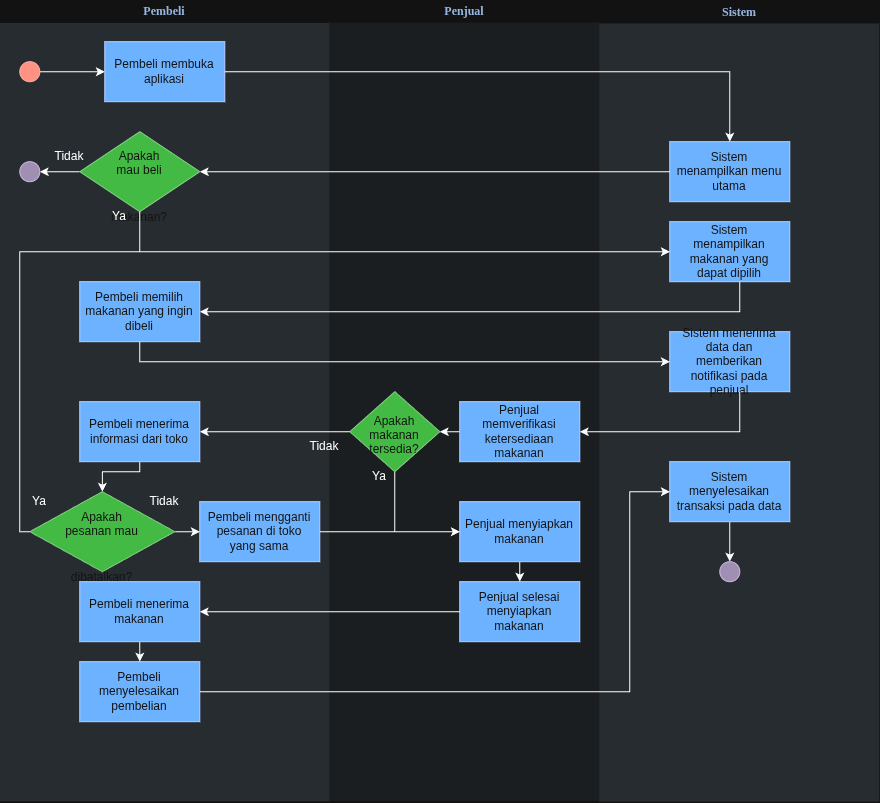

The diagram above was exported from draw.io. Its source (the exported page's mxGraphModel, read from the mxfile embedded in the PNG):
<mxGraphModel dx="1213" dy="633" grid="1" gridSize="10" guides="1" tooltips="1" connect="1" arrows="1" fold="1" page="1" pageScale="1" pageWidth="850" pageHeight="1100" math="0" shadow="0">
  <root>
    <mxCell id="0" />
    <mxCell id="1" parent="0" />
    <mxCell id="bnCk_V4BHI_mta0hsoU7-1" parent="1" style="swimlane;whiteSpace=wrap;fillColor=none;swimlaneFillColor=#BAC8D3;fontColor=#2F5B7C;fontFamily=Tahoma;html=1;strokeColor=none;opacity=50;" value="&lt;font color=&quot;#23497d&quot;&gt;Pembeli&lt;/font&gt;" vertex="1">
      <mxGeometry height="801.25" width="330" x="130" y="88.75" as="geometry">
        <mxRectangle height="23" width="80" x="20" y="20" as="alternateBounds" />
      </mxGeometry>
    </mxCell>
    <mxCell id="bnCk_V4BHI_mta0hsoU7-88" parent="bnCk_V4BHI_mta0hsoU7-1" style="text;html=1;whiteSpace=wrap;strokeColor=none;fillColor=none;align=center;verticalAlign=middle;rounded=0;" value="Tidak" vertex="1">
      <mxGeometry height="30" width="60" x="40" y="141.25" as="geometry" />
    </mxCell>
    <mxCell id="bnCk_V4BHI_mta0hsoU7-94" edge="1" parent="bnCk_V4BHI_mta0hsoU7-1" source="bnCk_V4BHI_mta0hsoU7-87" style="edgeStyle=orthogonalEdgeStyle;rounded=0;orthogonalLoop=1;jettySize=auto;html=1;" target="bnCk_V4BHI_mta0hsoU7-93" value="">
      <mxGeometry relative="1" as="geometry" />
    </mxCell>
    <mxCell id="bnCk_V4BHI_mta0hsoU7-87" parent="bnCk_V4BHI_mta0hsoU7-1" style="rhombus;whiteSpace=wrap;html=1;shapeInside=1;fillColor=#008a00;fontColor=#ffffff;strokeColor=#005700;" value="Apakah mau beli makanan?" vertex="1">
      <mxGeometry height="80" width="120" x="80" y="131.25" as="geometry" />
    </mxCell>
    <mxCell id="bnCk_V4BHI_mta0hsoU7-63" parent="bnCk_V4BHI_mta0hsoU7-1" style="text;html=1;whiteSpace=wrap;strokeColor=none;fillColor=none;align=center;verticalAlign=middle;rounded=0;" value="Ya" vertex="1">
      <mxGeometry height="30" width="60" x="90" y="201.25" as="geometry" />
    </mxCell>
    <mxCell id="bnCk_V4BHI_mta0hsoU7-93" parent="bnCk_V4BHI_mta0hsoU7-1" style="ellipse;whiteSpace=wrap;html=1;shapeInside=1;aspect=fixed;fillColor=#76608a;strokeColor=#432D57;fontColor=#ffffff;" value="" vertex="1">
      <mxGeometry height="20" width="20" x="20" y="161.25" as="geometry" />
    </mxCell>
    <mxCell id="bnCk_V4BHI_mta0hsoU7-97" parent="bnCk_V4BHI_mta0hsoU7-1" style="whiteSpace=wrap;shadow=0;fontColor=#ffffff;fontFamily=Helvetica;fontStyle=0;html=1;fontSize=12;plain-purple;strokeColor=#001DBC;fillColor=#0050ef;spacing=6;verticalAlign=middle;gradientColor=none;" value="&lt;font&gt;Pembeli memilih makanan yang ingin dibeli&lt;/font&gt;" vertex="1">
      <mxGeometry height="60" width="120" x="80" y="281.25" as="geometry" />
    </mxCell>
    <mxCell id="bnCk_V4BHI_mta0hsoU7-126" edge="1" parent="bnCk_V4BHI_mta0hsoU7-1" source="bnCk_V4BHI_mta0hsoU7-103" style="edgeStyle=orthogonalEdgeStyle;rounded=0;orthogonalLoop=1;jettySize=auto;html=1;" target="bnCk_V4BHI_mta0hsoU7-125" value="">
      <mxGeometry relative="1" as="geometry">
        <Array as="points">
          <mxPoint x="140.02" y="471.25" />
          <mxPoint x="102.51" y="471.25" />
        </Array>
      </mxGeometry>
    </mxCell>
    <mxCell id="bnCk_V4BHI_mta0hsoU7-103" parent="bnCk_V4BHI_mta0hsoU7-1" style="whiteSpace=wrap;shadow=0;fontColor=#ffffff;fontFamily=Helvetica;fontStyle=0;html=1;fontSize=12;plain-purple;strokeColor=#001DBC;fillColor=#0050ef;spacing=6;verticalAlign=middle;gradientColor=none;" value="&lt;font&gt;Pembeli menerima informasi dari toko&lt;/font&gt;" vertex="1">
      <mxGeometry height="60" width="120" x="80" y="401.25" as="geometry" />
    </mxCell>
    <mxCell id="bnCk_V4BHI_mta0hsoU7-131" edge="1" parent="bnCk_V4BHI_mta0hsoU7-1" source="bnCk_V4BHI_mta0hsoU7-111" style="edgeStyle=orthogonalEdgeStyle;rounded=0;orthogonalLoop=1;jettySize=auto;html=1;" target="bnCk_V4BHI_mta0hsoU7-113" value="">
      <mxGeometry relative="1" as="geometry" />
    </mxCell>
    <mxCell id="bnCk_V4BHI_mta0hsoU7-111" parent="bnCk_V4BHI_mta0hsoU7-1" style="whiteSpace=wrap;shadow=0;fontColor=#ffffff;fontFamily=Helvetica;fontStyle=0;html=1;fontSize=12;plain-purple;strokeColor=#001DBC;fillColor=#0050ef;spacing=6;verticalAlign=middle;gradientColor=none;" value="Pembeli menerima makanan" vertex="1">
      <mxGeometry height="60" width="120" x="80" y="581.25" as="geometry" />
    </mxCell>
    <mxCell id="bnCk_V4BHI_mta0hsoU7-113" parent="bnCk_V4BHI_mta0hsoU7-1" style="whiteSpace=wrap;shadow=0;fontColor=#ffffff;fontFamily=Helvetica;fontStyle=0;html=1;fontSize=12;plain-purple;strokeColor=#001DBC;fillColor=#0050ef;spacing=6;verticalAlign=middle;gradientColor=none;" value="Pembeli menyelesaikan pembelian" vertex="1">
      <mxGeometry height="60" width="120" x="80" y="661.25" as="geometry" />
    </mxCell>
    <mxCell id="bnCk_V4BHI_mta0hsoU7-128" edge="1" parent="bnCk_V4BHI_mta0hsoU7-1" source="bnCk_V4BHI_mta0hsoU7-125" style="edgeStyle=orthogonalEdgeStyle;rounded=0;orthogonalLoop=1;jettySize=auto;html=1;" target="bnCk_V4BHI_mta0hsoU7-127" value="">
      <mxGeometry relative="1" as="geometry" />
    </mxCell>
    <mxCell id="bnCk_V4BHI_mta0hsoU7-125" parent="bnCk_V4BHI_mta0hsoU7-1" style="rhombus;whiteSpace=wrap;html=1;shapeInside=1;fillColor=#008a00;fontColor=#ffffff;strokeColor=#005700;" value="Apakah pesanan mau dibatalkan?" vertex="1">
      <mxGeometry height="80" width="145" x="30" y="491.25" as="geometry" />
    </mxCell>
    <mxCell id="bnCk_V4BHI_mta0hsoU7-127" parent="bnCk_V4BHI_mta0hsoU7-1" style="whiteSpace=wrap;shadow=0;fontColor=#ffffff;fontFamily=Helvetica;fontStyle=0;html=1;fontSize=12;plain-purple;strokeColor=#001DBC;fillColor=#0050ef;spacing=6;verticalAlign=middle;gradientColor=none;" value="&lt;font&gt;Pembeli mengganti pesanan di toko yang sama&lt;/font&gt;" vertex="1">
      <mxGeometry height="60" width="120" x="200" y="501.25" as="geometry" />
    </mxCell>
    <mxCell id="bnCk_V4BHI_mta0hsoU7-135" parent="bnCk_V4BHI_mta0hsoU7-1" style="text;html=1;whiteSpace=wrap;strokeColor=none;fillColor=none;align=center;verticalAlign=middle;rounded=0;" value="Ya" vertex="1">
      <mxGeometry height="30" width="60" x="10" y="486.25" as="geometry" />
    </mxCell>
    <mxCell id="bnCk_V4BHI_mta0hsoU7-136" parent="bnCk_V4BHI_mta0hsoU7-1" style="text;html=1;whiteSpace=wrap;strokeColor=none;fillColor=none;align=center;verticalAlign=middle;rounded=0;" value="Tidak" vertex="1">
      <mxGeometry height="30" width="60" x="135" y="486.25" as="geometry" />
    </mxCell>
    <mxCell id="U06X_92oyRPL1Z1X0iCF-4" edge="1" parent="bnCk_V4BHI_mta0hsoU7-1" source="U06X_92oyRPL1Z1X0iCF-2" style="edgeStyle=orthogonalEdgeStyle;rounded=0;orthogonalLoop=1;jettySize=auto;html=1;" target="U06X_92oyRPL1Z1X0iCF-3" value="">
      <mxGeometry relative="1" as="geometry" />
    </mxCell>
    <mxCell id="U06X_92oyRPL1Z1X0iCF-2" parent="bnCk_V4BHI_mta0hsoU7-1" style="ellipse;whiteSpace=wrap;html=1;shapeInside=1;aspect=fixed;fillColor=#e51400;fontColor=#ffffff;strokeColor=#B20000;" value="" vertex="1">
      <mxGeometry height="20" width="20" x="20" y="61.25" as="geometry" />
    </mxCell>
    <mxCell id="U06X_92oyRPL1Z1X0iCF-3" parent="bnCk_V4BHI_mta0hsoU7-1" style="whiteSpace=wrap;shadow=0;fontColor=#ffffff;fontFamily=Helvetica;fontStyle=0;html=1;fontSize=12;plain-purple;strokeColor=#001DBC;fillColor=#0050ef;spacing=6;verticalAlign=middle;gradientColor=none;" value="&lt;font&gt;Pembeli membuka aplikasi&lt;/font&gt;" vertex="1">
      <mxGeometry height="60" width="120" x="105" y="41.25" as="geometry" />
    </mxCell>
    <mxCell id="bnCk_V4BHI_mta0hsoU7-26" parent="1" style="swimlane;whiteSpace=wrap;fillColor=none;swimlaneFillColor=#BAC8D3;fontColor=#2F5B7C;fontFamily=Tahoma;html=1;strokeColor=none;opacity=25;" value="&lt;font color=&quot;#23497d&quot;&gt;Penjual&lt;/font&gt;" vertex="1">
      <mxGeometry height="801.25" width="270" x="460" y="88.5" as="geometry">
        <mxRectangle height="23" width="80" x="20" y="20" as="alternateBounds" />
      </mxGeometry>
    </mxCell>
    <mxCell id="bnCk_V4BHI_mta0hsoU7-137" parent="bnCk_V4BHI_mta0hsoU7-26" style="text;html=1;whiteSpace=wrap;strokeColor=none;fillColor=none;align=center;verticalAlign=middle;rounded=0;" value="Tidak" vertex="1">
      <mxGeometry height="30" width="60" x="-35" y="431.5" as="geometry" />
    </mxCell>
    <mxCell id="bnCk_V4BHI_mta0hsoU7-122" edge="1" parent="bnCk_V4BHI_mta0hsoU7-26" source="bnCk_V4BHI_mta0hsoU7-101" style="edgeStyle=orthogonalEdgeStyle;rounded=0;orthogonalLoop=1;jettySize=auto;html=1;" target="bnCk_V4BHI_mta0hsoU7-120" value="">
      <mxGeometry relative="1" as="geometry" />
    </mxCell>
    <mxCell id="bnCk_V4BHI_mta0hsoU7-101" parent="bnCk_V4BHI_mta0hsoU7-26" style="whiteSpace=wrap;shadow=0;fontColor=#ffffff;fontFamily=Helvetica;fontStyle=0;html=1;fontSize=12;plain-purple;strokeColor=#001DBC;fillColor=#0050ef;spacing=6;verticalAlign=middle;gradientColor=none;" value="&lt;font&gt;Penjual memverifikasi ketersediaan makanan&lt;/font&gt;" vertex="1">
      <mxGeometry height="60" width="120" x="130" y="401.5" as="geometry" />
    </mxCell>
    <mxCell id="bnCk_V4BHI_mta0hsoU7-108" edge="1" parent="bnCk_V4BHI_mta0hsoU7-26" source="bnCk_V4BHI_mta0hsoU7-105" style="edgeStyle=orthogonalEdgeStyle;rounded=0;orthogonalLoop=1;jettySize=auto;html=1;" target="bnCk_V4BHI_mta0hsoU7-107" value="">
      <mxGeometry relative="1" as="geometry" />
    </mxCell>
    <mxCell id="bnCk_V4BHI_mta0hsoU7-105" parent="bnCk_V4BHI_mta0hsoU7-26" style="whiteSpace=wrap;shadow=0;fontColor=#ffffff;fontFamily=Helvetica;fontStyle=0;html=1;fontSize=12;plain-purple;strokeColor=#001DBC;fillColor=#0050ef;spacing=6;verticalAlign=middle;gradientColor=none;" value="&lt;font&gt;Penjual menyiapkan makanan&lt;/font&gt;" vertex="1">
      <mxGeometry height="60" width="120" x="130" y="501.5" as="geometry" />
    </mxCell>
    <mxCell id="bnCk_V4BHI_mta0hsoU7-107" parent="bnCk_V4BHI_mta0hsoU7-26" style="whiteSpace=wrap;shadow=0;fontColor=#ffffff;fontFamily=Helvetica;fontStyle=0;html=1;fontSize=12;plain-purple;strokeColor=#001DBC;fillColor=#0050ef;spacing=6;verticalAlign=middle;gradientColor=none;" value="&lt;font&gt;Penjual selesai menyiapkan makanan&lt;/font&gt;" vertex="1">
      <mxGeometry height="60" width="120" x="130" y="581.5" as="geometry" />
    </mxCell>
    <mxCell id="bnCk_V4BHI_mta0hsoU7-123" edge="1" parent="bnCk_V4BHI_mta0hsoU7-26" source="bnCk_V4BHI_mta0hsoU7-120" style="edgeStyle=orthogonalEdgeStyle;rounded=0;orthogonalLoop=1;jettySize=auto;html=1;entryX=0;entryY=0.5;entryDx=0;entryDy=0;" target="bnCk_V4BHI_mta0hsoU7-105">
      <mxGeometry relative="1" as="geometry">
        <Array as="points">
          <mxPoint x="65" y="531.5" />
        </Array>
      </mxGeometry>
    </mxCell>
    <mxCell id="bnCk_V4BHI_mta0hsoU7-120" parent="bnCk_V4BHI_mta0hsoU7-26" style="rhombus;whiteSpace=wrap;html=1;shapeInside=1;fillColor=#008a00;fontColor=#ffffff;strokeColor=#005700;" value="Apakah makanan tersedia?" vertex="1">
      <mxGeometry height="80" width="90" x="20" y="391.5" as="geometry" />
    </mxCell>
    <mxCell id="bnCk_V4BHI_mta0hsoU7-138" parent="bnCk_V4BHI_mta0hsoU7-26" style="text;html=1;whiteSpace=wrap;strokeColor=none;fillColor=none;align=center;verticalAlign=middle;rounded=0;" value="Ya" vertex="1">
      <mxGeometry height="30" width="60" x="20" y="461.5" as="geometry" />
    </mxCell>
    <mxCell id="bnCk_V4BHI_mta0hsoU7-52" parent="1" style="swimlane;whiteSpace=wrap;fillColor=none;swimlaneFillColor=#BAC8D3;fontColor=#2F5B7C;fontFamily=Tahoma;html=1;strokeColor=none;opacity=50;startSize=23;" value="&lt;font color=&quot;#23497d&quot;&gt;Sistem&lt;/font&gt;" vertex="1">
      <mxGeometry height="801.25" width="280" x="730" y="89.25" as="geometry">
        <mxRectangle height="23" width="80" x="20" y="20" as="alternateBounds" />
      </mxGeometry>
    </mxCell>
    <mxCell id="bnCk_V4BHI_mta0hsoU7-86" parent="bnCk_V4BHI_mta0hsoU7-52" style="whiteSpace=wrap;shadow=0;fontColor=#ffffff;fontFamily=Helvetica;fontStyle=0;html=1;fontSize=12;plain-purple;strokeColor=#001DBC;fillColor=#0050ef;spacing=6;verticalAlign=middle;gradientColor=none;" value="&lt;font&gt;Sistem menampilkan menu utama&lt;/font&gt;" vertex="1">
      <mxGeometry height="60" width="120" x="70" y="140.75" as="geometry" />
    </mxCell>
    <mxCell id="bnCk_V4BHI_mta0hsoU7-95" parent="bnCk_V4BHI_mta0hsoU7-52" style="whiteSpace=wrap;shadow=0;fontColor=#ffffff;fontFamily=Helvetica;fontStyle=0;html=1;fontSize=12;plain-purple;strokeColor=#001DBC;fillColor=#0050ef;spacing=6;verticalAlign=middle;gradientColor=none;" value="&lt;font&gt;Sistem menampilkan makanan yang dapat dipilih&lt;/font&gt;" vertex="1">
      <mxGeometry height="60" width="120" x="70" y="220.75" as="geometry" />
    </mxCell>
    <mxCell id="bnCk_V4BHI_mta0hsoU7-99" parent="bnCk_V4BHI_mta0hsoU7-52" style="whiteSpace=wrap;shadow=0;fontColor=#ffffff;fontFamily=Helvetica;fontStyle=0;html=1;fontSize=12;plain-purple;strokeColor=#001DBC;fillColor=#0050ef;spacing=6;verticalAlign=middle;gradientColor=none;" value="&lt;font&gt;Sistem menerima data dan memberikan notifikasi pada penjual&lt;/font&gt;" vertex="1">
      <mxGeometry height="60" width="120" x="70" y="330.75" as="geometry" />
    </mxCell>
    <mxCell id="bnCk_V4BHI_mta0hsoU7-134" edge="1" parent="bnCk_V4BHI_mta0hsoU7-52" source="bnCk_V4BHI_mta0hsoU7-117" style="edgeStyle=orthogonalEdgeStyle;rounded=0;orthogonalLoop=1;jettySize=auto;html=1;" target="bnCk_V4BHI_mta0hsoU7-133" value="">
      <mxGeometry relative="1" as="geometry" />
    </mxCell>
    <mxCell id="bnCk_V4BHI_mta0hsoU7-117" parent="bnCk_V4BHI_mta0hsoU7-52" style="whiteSpace=wrap;shadow=0;fontColor=#ffffff;fontFamily=Helvetica;fontStyle=0;html=1;fontSize=12;plain-purple;strokeColor=#001DBC;fillColor=#0050ef;spacing=6;verticalAlign=middle;gradientColor=none;" value="&lt;font&gt;Sistem menyelesaikan transaksi pada data&lt;/font&gt;" vertex="1">
      <mxGeometry height="60" width="120" x="70" y="460.75" as="geometry" />
    </mxCell>
    <mxCell id="bnCk_V4BHI_mta0hsoU7-133" parent="bnCk_V4BHI_mta0hsoU7-52" style="ellipse;whiteSpace=wrap;html=1;shapeInside=1;aspect=fixed;fillColor=#76608a;strokeColor=#432D57;fontColor=#ffffff;" value="" vertex="1">
      <mxGeometry height="20" width="20" x="120" y="560.75" as="geometry" />
    </mxCell>
    <mxCell id="bnCk_V4BHI_mta0hsoU7-92" edge="1" parent="1" source="bnCk_V4BHI_mta0hsoU7-86" style="edgeStyle=orthogonalEdgeStyle;rounded=0;orthogonalLoop=1;jettySize=auto;html=1;entryX=1;entryY=0.5;entryDx=0;entryDy=0;" target="bnCk_V4BHI_mta0hsoU7-87">
      <mxGeometry relative="1" as="geometry" />
    </mxCell>
    <mxCell id="bnCk_V4BHI_mta0hsoU7-96" edge="1" parent="1" source="bnCk_V4BHI_mta0hsoU7-87" style="edgeStyle=orthogonalEdgeStyle;rounded=0;orthogonalLoop=1;jettySize=auto;html=1;entryX=0;entryY=0.5;entryDx=0;entryDy=0;" target="bnCk_V4BHI_mta0hsoU7-95">
      <mxGeometry relative="1" as="geometry">
        <Array as="points">
          <mxPoint x="270" y="260" />
        </Array>
      </mxGeometry>
    </mxCell>
    <mxCell id="bnCk_V4BHI_mta0hsoU7-98" edge="1" parent="1" source="bnCk_V4BHI_mta0hsoU7-95" style="edgeStyle=orthogonalEdgeStyle;rounded=0;orthogonalLoop=1;jettySize=auto;html=1;" target="bnCk_V4BHI_mta0hsoU7-97">
      <mxGeometry relative="1" as="geometry">
        <Array as="points">
          <mxPoint x="870" y="320" />
        </Array>
      </mxGeometry>
    </mxCell>
    <mxCell id="bnCk_V4BHI_mta0hsoU7-100" edge="1" parent="1" source="bnCk_V4BHI_mta0hsoU7-97" style="edgeStyle=orthogonalEdgeStyle;rounded=0;orthogonalLoop=1;jettySize=auto;html=1;" target="bnCk_V4BHI_mta0hsoU7-99">
      <mxGeometry relative="1" as="geometry">
        <Array as="points">
          <mxPoint x="270" y="370" />
        </Array>
      </mxGeometry>
    </mxCell>
    <mxCell id="bnCk_V4BHI_mta0hsoU7-102" edge="1" parent="1" source="bnCk_V4BHI_mta0hsoU7-99" style="edgeStyle=orthogonalEdgeStyle;rounded=0;orthogonalLoop=1;jettySize=auto;html=1;entryX=1;entryY=0.5;entryDx=0;entryDy=0;" target="bnCk_V4BHI_mta0hsoU7-101">
      <mxGeometry relative="1" as="geometry">
        <Array as="points">
          <mxPoint x="870" y="440" />
        </Array>
      </mxGeometry>
    </mxCell>
    <mxCell id="bnCk_V4BHI_mta0hsoU7-112" edge="1" parent="1" source="bnCk_V4BHI_mta0hsoU7-107" style="edgeStyle=orthogonalEdgeStyle;rounded=0;orthogonalLoop=1;jettySize=auto;html=1;" target="bnCk_V4BHI_mta0hsoU7-111" value="">
      <mxGeometry relative="1" as="geometry" />
    </mxCell>
    <mxCell id="bnCk_V4BHI_mta0hsoU7-124" edge="1" parent="1" source="bnCk_V4BHI_mta0hsoU7-120" style="edgeStyle=orthogonalEdgeStyle;rounded=0;orthogonalLoop=1;jettySize=auto;html=1;" target="bnCk_V4BHI_mta0hsoU7-103" value="">
      <mxGeometry relative="1" as="geometry" />
    </mxCell>
    <mxCell id="bnCk_V4BHI_mta0hsoU7-130" edge="1" parent="1" source="bnCk_V4BHI_mta0hsoU7-125" style="edgeStyle=orthogonalEdgeStyle;rounded=0;orthogonalLoop=1;jettySize=auto;html=1;entryX=0;entryY=0.5;entryDx=0;entryDy=0;" target="bnCk_V4BHI_mta0hsoU7-95">
      <mxGeometry relative="1" as="geometry">
        <Array as="points">
          <mxPoint x="150" y="620" />
          <mxPoint x="150" y="340" />
        </Array>
      </mxGeometry>
    </mxCell>
    <mxCell id="U06X_92oyRPL1Z1X0iCF-5" edge="1" parent="1" source="U06X_92oyRPL1Z1X0iCF-3" style="edgeStyle=orthogonalEdgeStyle;rounded=0;orthogonalLoop=1;jettySize=auto;html=1;" target="bnCk_V4BHI_mta0hsoU7-86">
      <mxGeometry relative="1" as="geometry" />
    </mxCell>
    <mxCell id="U06X_92oyRPL1Z1X0iCF-6" edge="1" parent="1" source="bnCk_V4BHI_mta0hsoU7-127" style="edgeStyle=orthogonalEdgeStyle;rounded=0;orthogonalLoop=1;jettySize=auto;html=1;" target="bnCk_V4BHI_mta0hsoU7-105">
      <mxGeometry relative="1" as="geometry" />
    </mxCell>
    <mxCell id="U06X_92oyRPL1Z1X0iCF-7" edge="1" parent="1" source="bnCk_V4BHI_mta0hsoU7-113" style="edgeStyle=orthogonalEdgeStyle;rounded=0;orthogonalLoop=1;jettySize=auto;html=1;entryX=0;entryY=0.5;entryDx=0;entryDy=0;" target="bnCk_V4BHI_mta0hsoU7-117">
      <mxGeometry relative="1" as="geometry">
        <Array as="points">
          <mxPoint x="760" y="780" />
          <mxPoint x="760" y="580" />
        </Array>
      </mxGeometry>
    </mxCell>
  </root>
</mxGraphModel>